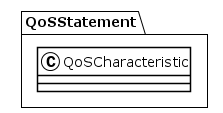

The diagram above was rendered by PlantUML. Its source (embedded in the PNG):
@startuml
!theme plain
package QoSStatement {
class QoSCharacteristic {
}
}
@enduml